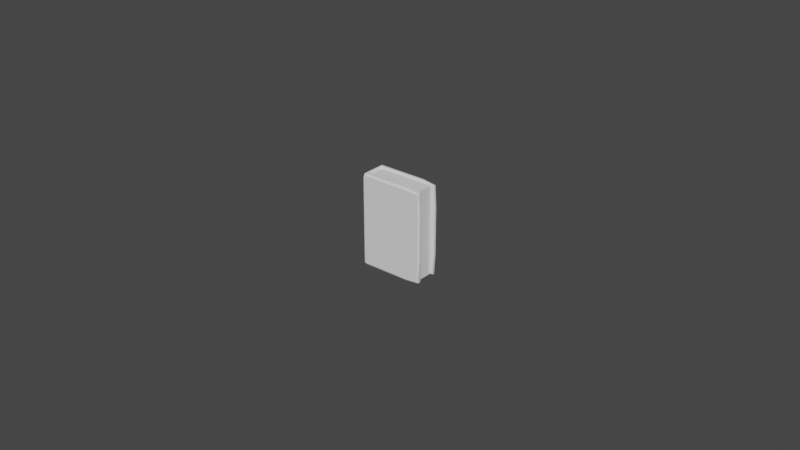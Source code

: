 # Source: Book_1.blend  (saved by Blender 4.3.34; exported with 4.5.12 LTS)
import bpy
from mathutils import Matrix  # noqa: F401  (used for matrix-valued properties, if any)

bpy.ops.wm.read_factory_settings(use_empty=True)
scene = bpy.context.scene
scene.name = 'Scene'

# ---- collections
col_collection = bpy.data.collections.new('Collection'); scene.collection.children.link(col_collection)

# ---- world
world_world = bpy.data.worlds.new('World'); scene.world = world_world
world_world.use_nodes = True; world_world.node_tree.nodes.clear()
_N = world_world.node_tree.nodes; _L = world_world.node_tree.links
n0 = _N.new('ShaderNodeOutputWorld'); n0.name = 'World Output'; n0.location = (300, 300)
n1 = _N.new('ShaderNodeBackground'); n1.name = 'Background'; n1.location = (10, 300)
n1.inputs[0].default_value = (0.05088, 0.05088, 0.05088, 1.0)
_L.new(n1.outputs[0], n0.inputs[0])
n0.is_active_output = True
world_world.color = (0.05088, 0.05088, 0.05088)
world_world.use_sun_shadow = False
world_world.sun_shadow_jitter_overblur = 0.0

# ---- meshes
me_cube_001 = bpy.data.meshes.new('Cube.001')
me_cube_001.from_pydata([(-3.287e-05, 0.006249, 0.01502), (-3.287e-05, 0.006249, -0.01502), (-3.287e-05, 0.004815, 0.01502), (-3.287e-05, 0.004815, -0.01502), (-0.01972, 0.006249, 0.01502), (-0.01972, 0.006249, -0.01502), (-0.01972, 0.004815, 0.01502), (-0.01972, 0.004815, -0.01502), (-0.02063, 0.004815, -0.01502), (-0.02063, 0.004815, 0.01502), (-0.02063, 0.006249, 0.01502), (-0.02063, 0.006249, -0.01502), (-0.01972, -0.0001773, -0.01502), (-0.01972, -0.0001773, 0.01502), (-0.02063, -0.0001773, -0.01502), (-0.02063, -0.0001773, 0.01502), (-0.01972, -0.002125, -0.01502), (-0.01972, -0.002125, 0.01502), (-0.02063, -0.002125, -0.01502), (-0.02063, -0.002125, 0.01502), (-3.287e-05, -0.0001773, -0.01502), (-3.287e-05, -0.0001773, 0.01502), (-3.287e-05, -0.002125, -0.01502), (-3.287e-05, -0.002125, 0.01502)], [], [(0, 1, 3, 2), (2, 3, 7, 6), (7, 5, 11, 8), (4, 5, 1, 0), (2, 6, 4, 0), (7, 3, 1, 5), (9, 8, 11, 10), (8, 9, 15, 14), (5, 4, 10, 11), (4, 6, 9, 10), (15, 13, 17, 19), (6, 7, 12, 13), (7, 8, 14, 12), (9, 6, 13, 15), (17, 16, 18, 19), (14, 15, 19, 18), (12, 14, 18, 16), (17, 13, 21, 23), (21, 20, 22, 23), (16, 17, 23, 22), (12, 16, 22, 20), (13, 12, 20, 21)])
_k = {(0, 2): 0.55336, (0, 1): 0.55336, (1, 3): 0.55336, (2, 3): 0.55336, (2, 6): 0.55336, (3, 7): 0.55336, (6, 7): 0.55336, (4, 6): 0.55336, (5, 7): 0.55336, (4, 5): 0.55336, (0, 4): 0.55336, (1, 5): 0.55336, (8, 9): 0.55336, (9, 10): 0.55336, (8, 11): 0.55336, (10, 11): 0.55336, (5, 11): 0.55336, (7, 8): 0.55336, (6, 9): 0.55336, (4, 10): 0.55336, (12, 13): 0.55336, (14, 15): 0.55336, (12, 14): 0.55336, (13, 15): 0.55336, (9, 15): 0.55336, (8, 14): 0.55336, (7, 12): 0.55336, (6, 13): 0.55336, (16, 17): 0.55336, (18, 19): 0.55336, (16, 18): 0.55336, (17, 19): 0.55336, (13, 17): 0.55336, (15, 19): 0.55336, (14, 18): 0.55336, (12, 16): 0.55336, (20, 21): 0.55336, (22, 23): 0.55336, (21, 23): 0.55336, (20, 22): 0.55336, (13, 21): 0.55336, (17, 23): 0.55336, (16, 22): 0.55336, (12, 20): 0.55336}
me_cube_001.attributes.new('crease_edge', 'FLOAT', 'EDGE').data.foreach_set('value', [_k.get((min(e.vertices), max(e.vertices)), 0.0) for e in me_cube_001.edges])
_uv = me_cube_001.uv_layers.new(name='UVMap')
_uv.uv.foreach_set('vector', [0.375, 0.0, 0.625, 0.0, 0.625, 0.25, 0.375, 0.25, 0.375, 0.25, 0.625, 0.25, 0.625, 0.5, 0.375, 0.5, 0.625, 0.5, 0.625, 0.75, 0.625, 0.75, 0.625, 0.5, 0.375, 0.75, 0.625, 0.75, 0.625, 1.0, 0.375, 1.0, 0.125, 0.5, 0.375, 0.5, 0.375, 0.75, 0.125, 0.75, 0.625, 0.5, 0.875, 0.5, 0.875, 0.75, 0.625, 0.75, 0.375, 0.5, 0.625, 0.5, 0.625, 0.75, 0.375, 0.75, 0.625, 0.5, 0.375, 0.5, 0.375, 0.5, 0.625, 0.5, 0.625, 0.75, 0.375, 0.75, 0.375, 0.75, 0.625, 0.75, 0.375, 0.75, 0.375, 0.5, 0.375, 0.5, 0.375, 0.75, 0.375, 0.5, 0.375, 0.5, 0.375, 0.5, 0.375, 0.5, 0.375, 0.5, 0.625, 0.5, 0.625, 0.5, 0.375, 0.5, 0.625, 0.5, 0.625, 0.5, 0.625, 0.5, 0.625, 0.5, 0.375, 0.5, 0.375, 0.5, 0.375, 0.5, 0.375, 0.5, 0.375, 0.5, 0.625, 0.5, 0.625, 0.5, 0.375, 0.5, 0.625, 0.5, 0.375, 0.5, 0.375, 0.5, 0.625, 0.5, 0.625, 0.5, 0.625, 0.5, 0.625, 0.5, 0.625, 0.5, 0.375, 0.5, 0.375, 0.5, 0.375, 0.5, 0.375, 0.5, 0.375, 0.5, 0.625, 0.5, 0.625, 0.5, 0.375, 0.5, 0.625, 0.5, 0.375, 0.5, 0.375, 0.5, 0.625, 0.5, 0.625, 0.5, 0.625, 0.5, 0.625, 0.5, 0.625, 0.5, 0.375, 0.5, 0.625, 0.5, 0.625, 0.5, 0.375, 0.5])
me_cube_001.update()
me_cube_002 = bpy.data.meshes.new('Cube.002')
me_cube_002.from_pydata([(-0.001245, 0.004689, 0.01446), (-0.001245, 0.004689, -0.01428), (-0.001245, -0.0005303, 0.01446), (-0.001245, -0.0002587, -0.01428), (-0.01989, 0.004689, 0.01446), (-0.01989, 0.004689, -0.01428), (-0.01989, -0.0005303, 0.01446), (-0.01989, -0.0005303, -0.01428)], [], [(0, 1, 3, 2), (2, 3, 7, 6), (6, 7, 5, 4), (4, 5, 1, 0), (2, 6, 4, 0), (7, 3, 1, 5)])
_uv = me_cube_002.uv_layers.new(name='UVMap')
_uv.uv.foreach_set('vector', [0.375, 0.0, 0.625, 0.0, 0.625, 0.25, 0.375, 0.25, 0.375, 0.25, 0.625, 0.25, 0.625, 0.5, 0.375, 0.5, 0.375, 0.5, 0.625, 0.5, 0.625, 0.75, 0.375, 0.75, 0.375, 0.75, 0.625, 0.75, 0.625, 1.0, 0.375, 1.0, 0.125, 0.5, 0.375, 0.5, 0.375, 0.75, 0.125, 0.75, 0.625, 0.5, 0.875, 0.5, 0.875, 0.75, 0.625, 0.75])
me_cube_002.update()

# ---- objects
ob_book_1_cover = bpy.data.objects.new('Book_1_Cover', me_cube_001)
ob_book_1_pages = bpy.data.objects.new('Book_1_Pages', me_cube_002)

# ---- transforms, parenting, visibility, modifiers, constraints
ob_book_1_cover.location = (0.0, 0.0, 0.0)
_m = ob_book_1_cover.modifiers.new('Subdivision', 'SUBSURF')
_m.levels = 2
ob_book_1_pages.location = (0.0, 0.0, 0.0)

# ---- collection membership
col_collection.objects.link(ob_book_1_cover)
col_collection.objects.link(ob_book_1_pages)

# ---- scene / render settings (as saved in the file)
scene.frame_start = 1; scene.frame_end = 250; scene.frame_set(1)
scene.render.engine = 'BLENDER_EEVEE_NEXT'
scene.cycles.sampling_pattern = 'TABULATED_SOBOL'
scene.cycles.use_light_tree = False
scene.view_settings.view_transform = 'Filmic'
bpy.context.view_layer.update()

# ---- added for rendering (the .blend has no active camera and no usable light): camera, sun
cam_auto = bpy.data.cameras.new('AutoCamera')
cam_auto.lens = 50.0
cam_auto.sensor_width = 36.0
cam_auto.clip_end = 1000.0
ob_auto_camera = bpy.data.objects.new('AutoCamera', cam_auto)
scene.collection.objects.link(ob_auto_camera)
ob_auto_camera.location = (0.174711, -0.219992, 0.148036)
ob_auto_camera.rotation_euler = (1.09748, -7.21219e-08, 0.694738)
scene.camera = ob_auto_camera
light_auto_sun = bpy.data.lights.new('AutoSun', 'SUN')
light_auto_sun.energy = 3.0
light_auto_sun.angle = 0.0523599
ob_auto_sun = bpy.data.objects.new('AutoSun', light_auto_sun)
scene.collection.objects.link(ob_auto_sun)
ob_auto_sun.rotation_euler = (0.872665, 0.174533, 0.523599)
bpy.context.view_layer.update()
